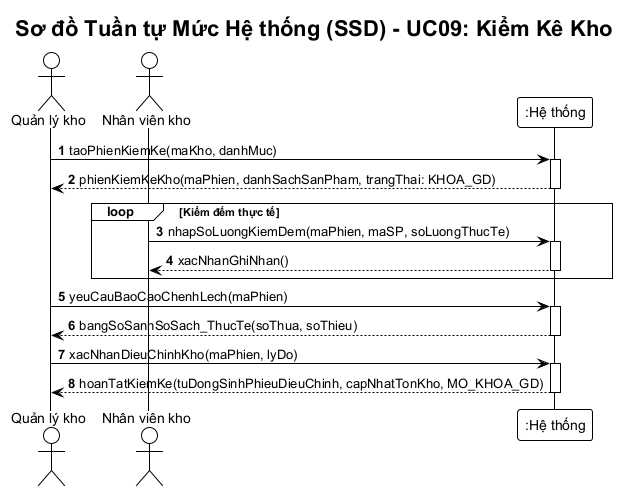

The diagram above was rendered by PlantUML. Its source (embedded in the PNG):
@startuml ssd-kiem-ke
!theme plain
autonumber
skinparam responseMessageBelowArrow true
skinparam defaultFontName "Arial"

title Sơ đồ Tuần tự Mức Hệ thống (SSD) - UC09: Kiểm Kê Kho

actor "Quản lý kho" as QLK
actor "Nhân viên kho" as NVK
participant ":Hệ thống" as Sys

QLK -> Sys: taoPhienKiemKe(maKho, danhMuc)
activate Sys
Sys --> QLK: phienKiemKeKho(maPhien, danhSachSanPham, trangThai: KHOA_GD)
deactivate Sys

loop Kiểm đếm thực tế
    NVK -> Sys: nhapSoLuongKiemDem(maPhien, maSP, soLuongThucTe)
    activate Sys
    Sys --> NVK: xacNhanGhiNhan()
    deactivate Sys
end

QLK -> Sys: yeuCauBaoCaoChenhLech(maPhien)
activate Sys
Sys --> QLK: bangSoSanhSoSach_ThucTe(soThua, soThieu)
deactivate Sys

QLK -> Sys: xacNhanDieuChinhKho(maPhien, lyDo)
activate Sys
Sys --> QLK: hoanTatKiemKe(tuDongSinhPhieuDieuChinh, capNhatTonKho, MO_KHOA_GD)
deactivate Sys
@enduml